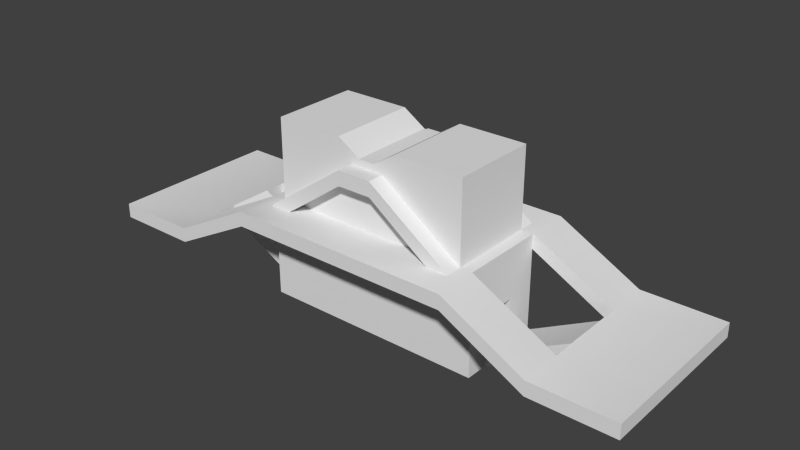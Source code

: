 # Source: level_1.blend  (saved by Blender 2.71.0; exported with 4.5.12 LTS)
import bpy
from mathutils import Matrix  # noqa: F401  (used for matrix-valued properties, if any)

bpy.ops.wm.read_factory_settings(use_empty=True)
scene = bpy.context.scene
scene.name = 'Scene'

# ---- collections
col_collection_1 = bpy.data.collections.new('Collection 1'); scene.collection.children.link(col_collection_1)

# ---- materials (node trees are filled in below, after node groups)
mat_material = bpy.data.materials.new('Material')
mat_material.alpha_threshold = 0.0
mat_material.use_transparent_shadow = False
mat_material.roughness = 0.5
mat_material.line_color = (0.0, 0.0, 0.0, 1.0)

# ---- material node trees

# ---- world
world_world = bpy.data.worlds.new('World'); scene.world = world_world
world_world.color = (0.05088, 0.05088, 0.05088)
world_world.use_sun_shadow = False
world_world.sun_shadow_jitter_overblur = 0.0
world_world.cycles.sampling_method = 'MANUAL'
world_world.cycles.sample_map_resolution = 256

# ---- meshes
me_cube = bpy.data.meshes.new('Cube')
me_cube.from_pydata([(19.0, 6.0, 0.0), (19.0, -6.0, 0.0), (-5.96e-08, -6.0, 3.0), (3.576e-07, 6.0, 3.0), (19.0, 6.0, 1.0), (19.0, -6.0, 1.0), (-2.98e-07, -6.0, 4.0), (5.96e-08, 6.0, 4.0), (13.33, 6.0, 0.0), (7.667, 6.0, 3.0), (13.33, -6.0, 0.0), (7.667, -6.0, 3.0), (13.33, 6.0, 1.0), (7.667, 6.0, 4.0), (13.33, -6.0, 1.0), (7.667, -6.0, 4.0), (19.0, 3.0, 0.0), (19.0, -3.0, 0.0), (7.947e-08, -3.0, 3.0), (2.186e-07, 3.0, 3.0), (19.0, 3.0, 1.0), (19.0, -3.0, 1.0), (-1.788e-07, -3.0, 4.0), (-5.96e-08, 3.0, 4.0), (13.33, -3.0, 0.0), (13.33, 3.0, 0.0), (7.667, -3.0, 3.0), (7.667, 3.0, 3.0), (13.33, 3.0, 1.0), (13.33, -3.0, 1.0), (7.667, 3.0, 4.0), (7.667, -3.0, 4.0), (7.947e-08, -3.0, -2.0), (2.186e-07, 3.0, -2.0), (7.667, -3.0, -2.0), (7.667, 3.0, -2.0), (13.33, -1.5, 0.0), (7.667, -1.5, -3.0), (13.33, -1.5, 1.0), (7.667, -1.5, -2.0), (13.33, 1.5, 0.0), (7.667, 1.5, -3.0), (13.33, 1.5, 1.0), (7.667, 1.5, -2.0), (7.667, -1.5, -2.0), (7.667, 1.5, -2.0), (7.947e-08, -3.0, -3.0), (2.186e-07, 3.0, -3.0), (7.667, -3.0, -3.0), (7.667, 3.0, -3.0), (6.833, 3.0, 4.0), (6.833, -3.0, 4.0), (-1.788e-07, -3.0, 7.5), (-5.96e-08, 3.0, 7.5), (6.833, 3.0, 8.5), (6.833, -3.0, 8.5), (5.333, 3.0, 4.0), (1.167, 3.0, 7.0), (6.833, 3.0, 4.0), (1.167, 3.0, 8.0), (5.333, 4.131, 4.0), (1.167, 4.131, 7.0), (6.833, 4.131, 4.0), (1.167, 4.131, 8.0), (-3.623e-07, 3.0, 7.0), (-3.623e-07, 3.0, 8.0), (-3.576e-07, 4.131, 7.0), (-3.623e-07, 4.131, 8.0), (0.5619, 3.0, 8.5), (2.124, -3.0, 9.5), (2.124, 3.0, 8.5), (2.124, -3.0, 8.5), (2.124, 3.0, 9.5), (6.833, -3.0, 9.5), (-1.788e-07, -3.0, 7.963), (-5.96e-08, 3.0, 7.963), (1.167, -4.131, 7.0), (5.333, -4.131, 4.0), (6.833, 3.0, 9.5), (0.5619, 3.0, 7.5), (0.5619, -3.0, 7.5), (-5.96e-08, 3.0, 8.5), (-1.788e-07, -3.0, 8.5), (6.833, -4.131, 4.0), (1.167, -4.131, 8.0), (5.333, -3.0, 4.0), (1.167, -3.0, 7.0), (6.833, -3.0, 4.0), (1.167, -3.0, 8.0), (-3.623e-07, -4.131, 7.0), (-3.623e-07, -4.131, 8.0), (-3.576e-07, -3.0, 7.0), (-3.623e-07, -3.0, 8.0), (0.5619, -3.0, 8.5), (7.667, -3.0, -0.75), (7.667, -3.0, 0.5), (7.667, -3.0, 1.75), (7.947e-08, -3.0, 1.75), (7.947e-08, -3.0, 0.5), (7.947e-08, -3.0, -0.75), (2.186e-07, 3.0, -0.75), (2.186e-07, 3.0, 0.5), (2.186e-07, 3.0, 1.75), (7.667, 3.0, 1.75), (7.667, 3.0, 0.5), (7.667, 3.0, -0.75), (1.722e-07, 1.0, 3.0), (1.258e-07, -1.0, 3.0), (-9.934e-08, 1.0, 4.0), (-1.391e-07, -1.0, 4.0), (7.667, 1.0, 3.0), (7.667, -1.0, 3.0), (7.667, -1.0, 4.0), (7.667, 1.0, 4.0), (1.722e-07, 1.0, -2.0), (1.258e-07, -1.0, -2.0), (7.667, 1.0, -2.0), (7.667, -1.0, -2.0), (1.722e-07, 1.0, -3.0), (1.258e-07, -1.0, -3.0), (7.667, 1.0, -3.0), (7.667, -1.0, -3.0), (-1.391e-07, -1.0, 8.5), (-9.934e-08, 1.0, 8.5), (6.833, 1.0, 4.0), (6.833, -1.0, 4.0), (6.833, 1.0, 9.5), (6.833, -1.0, 9.5), (6.833, 1.0, 8.5), (6.833, -1.0, 8.5), (-1.391e-07, -1.0, 7.5), (-9.934e-08, 1.0, 7.5), (2.124, -1.0, 9.5), (2.124, 1.0, 9.5), (0.5619, -1.0, 8.5), (0.5619, 1.0, 8.5), (7.667, -1.0, 1.75), (7.667, 1.0, 1.75), (7.667, -1.0, 0.5), (7.667, 1.0, 0.5), (7.667, -1.0, -0.75), (7.667, 1.0, -0.75), (1.722e-07, 1.0, 1.75), (1.258e-07, -1.0, 1.75), (1.722e-07, 1.0, 0.5), (1.258e-07, -1.0, 0.5), (1.722e-07, 1.0, -0.75), (1.258e-07, -1.0, -0.75), (7.667, 1.0, -2.0), (7.667, -1.0, -2.0), (7.667, -1.0, 0.5), (7.667, 1.0, 0.5), (7.667, -1.0, -0.75), (7.667, 1.0, -0.75), (0.1667, 1.0, -2.0), (0.1667, -1.0, -2.0), (0.1667, -1.0, 0.5), (0.1667, 1.0, 0.5), (0.1667, -1.0, -0.75), (0.1667, 1.0, -0.75), (19.0, -3.0, 0.0), (19.0, -6.0, 0.0), (19.0, -6.0, 0.0), (7.667, 6.0, 3.0), (3.576e-07, 6.0, 3.0), (3.576e-07, 6.0, 3.0), (19.0, 6.0, 0.0), (19.0, 6.0, 0.0), (19.0, 6.0, 1.0), (19.0, 6.0, 1.0), (7.667, -6.0, 3.0), (-5.96e-08, -6.0, 3.0), (-5.96e-08, -6.0, 3.0), (19.0, -6.0, 1.0), (19.0, -6.0, 1.0), (2.186e-07, 3.0, 3.0), (2.186e-07, 3.0, 3.0), (-2.98e-07, -6.0, 4.0), (-2.98e-07, -6.0, 4.0), (5.96e-08, 6.0, 4.0), (5.96e-08, 6.0, 4.0), (19.0, -3.0, 1.0), (7.667, 6.0, 4.0), (7.667, -6.0, 4.0), (-5.96e-08, 3.0, 4.0), (-5.96e-08, 3.0, 4.0), (13.33, 6.0, 0.0), (13.33, -6.0, 0.0), (13.33, 6.0, 1.0), (13.33, -6.0, 1.0), (19.0, 3.0, 0.0), (7.947e-08, -3.0, 3.0), (7.947e-08, -3.0, 3.0), (19.0, 3.0, 1.0), (-1.788e-07, -3.0, 4.0), (-1.788e-07, -3.0, 4.0), (13.33, 3.0, 0.0), (13.33, 3.0, 0.0), (13.33, -3.0, 0.0), (13.33, -3.0, 0.0), (13.33, -3.0, 1.0), (13.33, -3.0, 1.0), (13.33, 3.0, 1.0), (13.33, 3.0, 1.0), (7.667, 1.0, 4.0), (7.667, 3.0, 4.0), (7.667, 3.0, 4.0), (7.667, 3.0, 3.0), (7.667, 3.0, 3.0), (7.667, 3.0, 3.0), (7.667, -3.0, 3.0), (7.667, -3.0, 3.0), (7.667, -3.0, 3.0), (7.667, -3.0, 4.0), (7.667, -3.0, 4.0), (7.667, -3.0, 1.75), (7.947e-08, -3.0, -0.75), (7.947e-08, -3.0, -2.0), (2.186e-07, 3.0, 1.75), (7.667, 3.0, -0.75), (7.667, 3.0, -2.0), (7.667, -1.5, -3.0), (13.33, -1.5, 0.0), (7.667, -1.5, -2.0), (7.667, -1.5, -2.0), (13.33, -1.5, 1.0), (7.667, 1.5, -2.0), (7.667, 1.5, -2.0), (13.33, 1.5, 0.0), (7.667, 1.5, -3.0), (13.33, 1.5, 1.0), (1.258e-07, -1.0, -3.0), (7.947e-08, -3.0, -3.0), (7.947e-08, -3.0, -3.0), (7.667, -1.0, -3.0), (7.667, -3.0, -3.0), (7.667, -3.0, -3.0), (7.667, 3.0, -3.0), (7.667, 3.0, -3.0), (2.186e-07, 3.0, -3.0), (2.186e-07, 3.0, -3.0), (7.667, -3.0, -2.0), (2.186e-07, 3.0, -2.0), (0.5619, 3.0, 8.5), (0.5619, 3.0, 8.5), (2.124, 3.0, 9.5), (2.124, 3.0, 9.5), (-9.934e-08, 1.0, 8.5), (-5.96e-08, 3.0, 8.5), (-5.96e-08, 3.0, 8.5), (6.833, -1.0, 4.0), (6.833, -3.0, 4.0), (6.833, -3.0, 4.0), (6.833, -1.0, 9.5), (6.833, -3.0, 9.5), (6.833, -3.0, 9.5), (2.124, -3.0, 9.5), (2.124, -3.0, 9.5), (6.833, 3.0, 9.5), (6.833, 3.0, 9.5), (-1.788e-07, -3.0, 7.963), (-5.96e-08, 3.0, 7.963), (-5.96e-08, 3.0, 7.5), (1.167, 3.0, 7.0), (1.167, 3.0, 7.0), (5.333, 3.0, 4.0), (1.167, 3.0, 8.0), (1.167, 3.0, 8.0), (6.833, 3.0, 4.0), (1.167, 4.131, 8.0), (1.167, 4.131, 8.0), (1.167, 4.131, 7.0), (1.167, 4.131, 7.0), (5.333, 4.131, 4.0), (6.833, 4.131, 4.0), (-3.623e-07, 4.131, 8.0), (-3.576e-07, 4.131, 7.0), (-3.623e-07, 3.0, 7.0), (-3.623e-07, 3.0, 8.0), (6.833, 3.0, 4.0), (6.833, 3.0, 4.0), (0.5619, -3.0, 8.5), (0.5619, -3.0, 8.5), (-1.788e-07, -3.0, 8.5), (-1.788e-07, -3.0, 8.5), (6.833, -3.0, 8.5), (6.833, 3.0, 8.5), (-1.788e-07, -3.0, 7.5), (1.167, -3.0, 8.0), (1.167, -3.0, 8.0), (1.167, -4.131, 8.0), (1.167, -4.131, 8.0), (6.833, -4.131, 4.0), (1.167, -4.131, 7.0), (1.167, -4.131, 7.0), (5.333, -4.131, 4.0), (1.167, -3.0, 7.0), (1.167, -3.0, 7.0), (5.333, -3.0, 4.0), (6.833, -3.0, 4.0), (-3.623e-07, -3.0, 8.0), (-3.576e-07, -3.0, 7.0), (-3.623e-07, -4.131, 7.0), (-3.623e-07, -4.131, 8.0), (2.124, 1.0, 9.5), (0.5619, 1.0, 8.5), (7.667, -3.0, -0.75), (7.667, -3.0, 0.5), (7.947e-08, -3.0, 1.75), (7.947e-08, -3.0, 0.5), (2.186e-07, 3.0, -0.75), (2.186e-07, 3.0, 0.5), (7.667, 3.0, 1.75), (7.667, 3.0, 0.5), (7.667, -1.0, 4.0), (7.667, -1.0, -2.0), (7.667, -1.0, -2.0), (7.667, 1.0, -2.0), (7.667, 1.0, -2.0), (1.722e-07, 1.0, -3.0), (7.667, 1.0, -3.0), (-1.391e-07, -1.0, 8.5), (6.833, 1.0, 4.0), (6.833, 1.0, 9.5), (2.124, -1.0, 9.5), (0.5619, -1.0, 8.5), (7.667, 1.0, 0.5), (7.667, 1.0, 0.5), (7.667, -1.0, 0.5), (7.667, -1.0, 0.5), (7.667, -1.0, -2.0), (7.667, -1.0, -2.0), (7.667, -1.0, -2.0), (7.667, 1.0, -2.0), (7.667, 1.0, -2.0), (7.667, 1.0, -2.0), (7.667, 1.0, -0.75), (7.667, 1.0, -0.75), (7.667, -1.0, -0.75), (7.667, -1.0, -0.75), (7.667, 1.0, 0.5), (7.667, 1.0, 0.5), (7.667, 1.0, 0.5), (7.667, -1.0, 0.5), (7.667, -1.0, 0.5), (7.667, -1.0, 0.5), (7.667, 1.0, -0.75), (7.667, 1.0, -0.75), (7.667, -1.0, -0.75), (7.667, -1.0, -0.75), (0.1667, -1.0, -2.0), (0.1667, -1.0, -2.0), (0.1667, 1.0, -2.0), (0.1667, 1.0, -2.0), (0.1667, 1.0, 0.5), (0.1667, 1.0, 0.5), (0.1667, -1.0, 0.5), (0.1667, -1.0, 0.5), (0.1667, 1.0, -0.75), (0.1667, -1.0, -0.75)], [], [(26, 11, 2, 18), (31, 51, 22, 177, 15), (170, 183, 6, 171), (19, 23, 7, 164), (13, 9, 3, 179), (24, 187, 11, 26), (29, 31, 15, 189), (161, 5, 14, 10), (10, 14, 183, 170), (4, 0, 8, 12), (12, 8, 9, 13), (163, 27, 175, 165), (94, 99, 217, 241), (182, 180, 184, 50, 30), (75, 53, 79, 70, 54, 279, 185), (20, 21, 173, 1, 17, 16, 166, 168), (172, 178, 194, 191), (106, 108, 23, 19), (190, 160, 162, 187, 24, 25, 186, 167), (186, 25, 27, 163), (28, 29, 189, 174, 181, 193, 169, 188), (188, 182, 30, 28), (198, 211, 213, 200), (111, 112, 214, 210), (196, 202, 206, 207), (197, 199, 201, 203), (241, 217, 232, 235), (100, 105, 35, 33), (140, 306, 34, 117), (146, 310, 242, 114), (40, 36, 37, 41), (42, 43, 39, 38), (222, 225, 223, 221), (228, 229, 226, 230), (224, 227, 45, 44), (121, 48, 46, 119), (33, 35, 49, 47), (117, 34, 236, 234), (114, 242, 239, 118), (314, 125, 51, 31), (85, 295, 293, 86), (130, 287, 283, 122), (298, 296, 288, 299), (132, 134, 281, 256), (60, 56, 57, 61), (62, 63, 59, 58), (265, 268, 266, 263), (273, 271, 269, 274), (269, 271, 276, 275), (272, 264, 277, 66), (263, 266, 278, 64), (267, 270, 67, 65), (70, 79, 68, 72), (288, 296, 301, 300), (127, 324, 69, 73), (124, 280, 286, 128), (80, 71, 257, 282), (77, 83, 84, 76), (87, 88, 290, 292), (71, 80, 52, 74, 195, 251, 285), (297, 294, 302, 91), (76, 84, 303, 89), (291, 289, 92, 90), (109, 194, 260, 287, 130), (325, 321, 82, 93), (71, 285, 254, 257), (54, 70, 72, 78), (128, 286, 258, 126), (52, 80, 282, 284), (79, 53, 248, 68), (212, 192, 97, 96), (96, 97, 98, 95), (95, 98, 99, 94), (176, 208, 103, 102), (102, 103, 104, 101), (101, 104, 105, 100), (111, 210, 215, 136), (136, 215, 307, 138), (138, 307, 306, 140), (106, 19, 218, 142), (142, 218, 311, 144), (144, 311, 310, 146), (191, 194, 109, 107), (107, 109, 108, 106), (209, 205, 113, 110), (110, 113, 112, 111), (219, 141, 116, 220), (336, 326, 340, 346), (216, 147, 115, 32), (147, 146, 114, 115), (237, 120, 319, 240), (120, 121, 119, 319), (220, 116, 320, 238), (116, 117, 234, 320), (32, 115, 231, 233), (115, 114, 118, 231), (30, 50, 322, 204), (204, 322, 125, 314), (262, 131, 123, 81), (131, 130, 122, 123), (245, 243, 135, 133), (133, 135, 134, 132), (259, 246, 304, 323), (323, 304, 324, 127), (252, 250, 129, 55), (250, 124, 128, 129), (23, 108, 131, 262, 261), (108, 109, 130, 131), (244, 249, 247, 305), (305, 247, 321, 325), (55, 129, 253, 255), (129, 128, 126, 253), (209, 110, 137, 312), (110, 111, 136, 137), (312, 137, 139, 313), (137, 136, 138, 139), (313, 139, 141, 219), (328, 338, 348, 343), (191, 107, 143, 308), (107, 106, 142, 143), (308, 143, 145, 309), (143, 142, 144, 145), (309, 145, 147, 216), (145, 144, 146, 147), (339, 315, 330, 152), (317, 337, 153, 333), (327, 329, 150, 151), (316, 318, 148, 149), (344, 349, 158, 356), (347, 341, 354, 159), (349, 331, 350, 158), (334, 347, 159, 352), (342, 345, 156, 157), (332, 335, 154, 155), (351, 353, 358, 355, 357, 359)])
me_cube.polygons.foreach_set('use_smooth', [True] * 135)
me_cube.materials.append(mat_material)
me_cube.use_remesh_preserve_volume = False
me_cube.use_remesh_preserve_attributes = False
me_cube.use_mirror_vertex_groups = False
me_cube.update()

# ---- objects
ob_cube = bpy.data.objects.new('Cube', me_cube)

# ---- transforms, parenting, visibility, modifiers, constraints
ob_cube.location = (0.0, 0.0, 0.0)
ob_cube.lock_rotations_4d = False
ob_cube.empty_display_type = 'ARROWS'
ob_cube.lineart.crease_threshold = 0.0
_m = ob_cube.modifiers.new('Mirror', 'MIRROR')

# ---- collection membership
col_collection_1.objects.link(ob_cube)

# ---- scene / render settings (as saved in the file)
scene.frame_start = 1; scene.frame_end = 250; scene.frame_set(1)
scene.render.engine = 'BLENDER_EEVEE_NEXT'
scene.render.resolution_percentage = 50
scene.render.dither_intensity = 0.0
scene.cycles.use_denoising = False
scene.cycles.samples = 10
scene.cycles.sampling_pattern = 'TABULATED_SOBOL'
scene.cycles.light_sampling_threshold = 0.0
scene.cycles.use_adaptive_sampling = False
scene.cycles.use_light_tree = False
scene.cycles.blur_glossy = 0.0
scene.cycles.volume_bounces = 1
scene.cycles.pixel_filter_type = 'GAUSSIAN'
scene.cycles.sample_clamp_indirect = 0.0
scene.view_settings.view_transform = 'Standard'
bpy.context.view_layer.update()

# ---- added for rendering (the .blend has no active camera and no usable light): camera, sun
cam_auto = bpy.data.cameras.new('AutoCamera')
cam_auto.lens = 50.0
cam_auto.sensor_width = 36.0
cam_auto.clip_end = 1000.0
ob_auto_camera = bpy.data.objects.new('AutoCamera', cam_auto)
scene.collection.objects.link(ob_auto_camera)
ob_auto_camera.location = (38.6413, -46.3695, 34.163)
ob_auto_camera.rotation_euler = (1.09748, -7.21219e-08, 0.694738)
scene.camera = ob_auto_camera
light_auto_sun = bpy.data.lights.new('AutoSun', 'SUN')
light_auto_sun.energy = 3.0
light_auto_sun.angle = 0.0523599
ob_auto_sun = bpy.data.objects.new('AutoSun', light_auto_sun)
scene.collection.objects.link(ob_auto_sun)
ob_auto_sun.rotation_euler = (0.872665, 0.174533, 0.523599)
bpy.context.view_layer.update()
